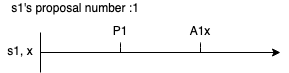

The diagram above was exported from draw.io. Its source (the exported page's mxGraphModel, read from the mxfile embedded in the PNG):
<mxGraphModel dx="475" dy="278" grid="1" gridSize="10" guides="1" tooltips="1" connect="1" arrows="1" fold="1" page="1" pageScale="1" pageWidth="827" pageHeight="1169" math="0" shadow="0">
  <root>
    <mxCell id="0" />
    <mxCell id="1" parent="0" />
    <mxCell id="dr0RJbHY-ZKXWL29lj6i-1" value="" style="endArrow=none;html=1;" edge="1" parent="1">
      <mxGeometry width="50" height="50" relative="1" as="geometry">
        <mxPoint x="200" y="200" as="sourcePoint" />
        <mxPoint x="200" y="160" as="targetPoint" />
      </mxGeometry>
    </mxCell>
    <mxCell id="dr0RJbHY-ZKXWL29lj6i-3" value="" style="endArrow=classic;html=1;" edge="1" parent="1">
      <mxGeometry width="50" height="50" relative="1" as="geometry">
        <mxPoint x="200" y="180" as="sourcePoint" />
        <mxPoint x="440" y="180" as="targetPoint" />
      </mxGeometry>
    </mxCell>
    <mxCell id="dr0RJbHY-ZKXWL29lj6i-4" value="" style="endArrow=none;html=1;" edge="1" parent="1">
      <mxGeometry width="50" height="50" relative="1" as="geometry">
        <mxPoint x="280" y="180" as="sourcePoint" />
        <mxPoint x="280" y="170" as="targetPoint" />
        <Array as="points">
          <mxPoint x="280" y="170" />
        </Array>
      </mxGeometry>
    </mxCell>
    <mxCell id="dr0RJbHY-ZKXWL29lj6i-6" value="s1, x" style="text;html=1;strokeColor=none;fillColor=none;align=center;verticalAlign=middle;whiteSpace=wrap;rounded=0;" vertex="1" parent="1">
      <mxGeometry x="160" y="168" width="40" height="20" as="geometry" />
    </mxCell>
    <mxCell id="dr0RJbHY-ZKXWL29lj6i-7" value="P1" style="text;html=1;strokeColor=none;fillColor=none;align=center;verticalAlign=middle;whiteSpace=wrap;rounded=0;" vertex="1" parent="1">
      <mxGeometry x="260" y="148" width="40" height="20" as="geometry" />
    </mxCell>
    <mxCell id="dr0RJbHY-ZKXWL29lj6i-8" value="" style="endArrow=none;html=1;" edge="1" parent="1">
      <mxGeometry width="50" height="50" relative="1" as="geometry">
        <mxPoint x="360" y="180" as="sourcePoint" />
        <mxPoint x="360" y="170" as="targetPoint" />
        <Array as="points">
          <mxPoint x="360" y="170" />
        </Array>
      </mxGeometry>
    </mxCell>
    <mxCell id="dr0RJbHY-ZKXWL29lj6i-9" value="A1x" style="text;html=1;strokeColor=none;fillColor=none;align=center;verticalAlign=middle;whiteSpace=wrap;rounded=0;" vertex="1" parent="1">
      <mxGeometry x="340" y="148" width="40" height="20" as="geometry" />
    </mxCell>
    <mxCell id="dr0RJbHY-ZKXWL29lj6i-16" value="s1's proposal number :1" style="text;html=1;strokeColor=none;fillColor=none;align=center;verticalAlign=middle;whiteSpace=wrap;rounded=0;" vertex="1" parent="1">
      <mxGeometry x="160" y="130" width="150" height="10" as="geometry" />
    </mxCell>
  </root>
</mxGraphModel>